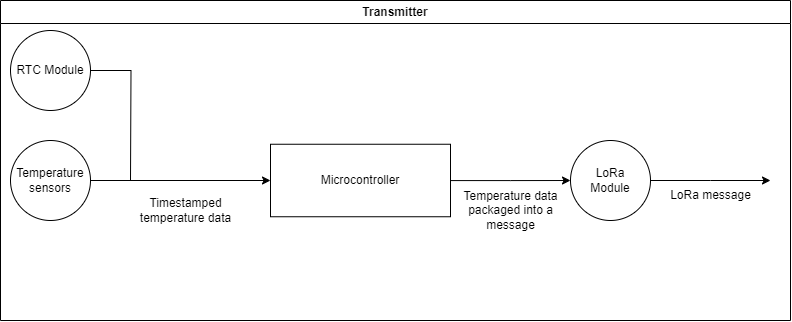

The diagram above was exported from draw.io. Its source (the exported page's mxGraphModel, read from the mxfile embedded in the PNG):
<mxGraphModel dx="1195" dy="643" grid="1" gridSize="10" guides="1" tooltips="1" connect="1" arrows="1" fold="1" page="1" pageScale="1" pageWidth="850" pageHeight="1100" math="0" shadow="0">
  <root>
    <mxCell id="0" />
    <mxCell id="1" parent="0" />
    <mxCell id="h0lgFhRinCzN1165WuQ4-23" style="edgeStyle=orthogonalEdgeStyle;rounded=0;orthogonalLoop=1;jettySize=auto;html=1;entryX=0;entryY=0.5;entryDx=0;entryDy=0;" edge="1" parent="1" source="h0lgFhRinCzN1165WuQ4-20" target="h0lgFhRinCzN1165WuQ4-22">
      <mxGeometry relative="1" as="geometry" />
    </mxCell>
    <mxCell id="h0lgFhRinCzN1165WuQ4-20" value="Temperature sensors" style="ellipse;whiteSpace=wrap;html=1;aspect=fixed;" vertex="1" parent="1">
      <mxGeometry x="20" y="150" width="80" height="80" as="geometry" />
    </mxCell>
    <mxCell id="h0lgFhRinCzN1165WuQ4-24" style="edgeStyle=orthogonalEdgeStyle;rounded=0;orthogonalLoop=1;jettySize=auto;html=1;endSize=6;endArrow=none;endFill=0;" edge="1" parent="1" source="h0lgFhRinCzN1165WuQ4-21">
      <mxGeometry relative="1" as="geometry">
        <mxPoint x="140" y="190" as="targetPoint" />
      </mxGeometry>
    </mxCell>
    <mxCell id="h0lgFhRinCzN1165WuQ4-21" value="RTC Module" style="ellipse;whiteSpace=wrap;html=1;aspect=fixed;" vertex="1" parent="1">
      <mxGeometry x="20" y="40" width="80" height="80" as="geometry" />
    </mxCell>
    <mxCell id="h0lgFhRinCzN1165WuQ4-25" value="Timestamped&lt;br&gt;temperature data" style="text;html=1;align=center;verticalAlign=middle;resizable=0;points=[];autosize=1;strokeColor=none;fillColor=none;" vertex="1" parent="1">
      <mxGeometry x="140" y="200" width="110" height="40" as="geometry" />
    </mxCell>
    <mxCell id="h0lgFhRinCzN1165WuQ4-27" value="Transmitter" style="swimlane;whiteSpace=wrap;html=1;" vertex="1" parent="1">
      <mxGeometry x="10" y="10" width="790" height="320" as="geometry" />
    </mxCell>
    <mxCell id="h0lgFhRinCzN1165WuQ4-30" style="edgeStyle=orthogonalEdgeStyle;rounded=0;orthogonalLoop=1;jettySize=auto;html=1;" edge="1" parent="h0lgFhRinCzN1165WuQ4-27" source="h0lgFhRinCzN1165WuQ4-28">
      <mxGeometry relative="1" as="geometry">
        <mxPoint x="770" y="180" as="targetPoint" />
      </mxGeometry>
    </mxCell>
    <mxCell id="h0lgFhRinCzN1165WuQ4-28" value="LoRa&lt;div&gt;Module&lt;/div&gt;" style="ellipse;whiteSpace=wrap;html=1;aspect=fixed;" vertex="1" parent="h0lgFhRinCzN1165WuQ4-27">
      <mxGeometry x="570" y="140" width="80" height="80" as="geometry" />
    </mxCell>
    <mxCell id="h0lgFhRinCzN1165WuQ4-22" value="Microcontroller" style="whiteSpace=wrap;html=1;" vertex="1" parent="h0lgFhRinCzN1165WuQ4-27">
      <mxGeometry x="270" y="143.75" width="180" height="72.5" as="geometry" />
    </mxCell>
    <mxCell id="h0lgFhRinCzN1165WuQ4-29" style="edgeStyle=orthogonalEdgeStyle;rounded=0;orthogonalLoop=1;jettySize=auto;html=1;entryX=0;entryY=0.5;entryDx=0;entryDy=0;" edge="1" parent="h0lgFhRinCzN1165WuQ4-27" source="h0lgFhRinCzN1165WuQ4-22" target="h0lgFhRinCzN1165WuQ4-28">
      <mxGeometry relative="1" as="geometry" />
    </mxCell>
    <mxCell id="h0lgFhRinCzN1165WuQ4-31" value="Temperature data&lt;br&gt;packaged into a&lt;div&gt;message&lt;/div&gt;" style="text;html=1;align=center;verticalAlign=middle;resizable=0;points=[];autosize=1;strokeColor=none;fillColor=none;" vertex="1" parent="h0lgFhRinCzN1165WuQ4-27">
      <mxGeometry x="450" y="180" width="120" height="60" as="geometry" />
    </mxCell>
    <mxCell id="h0lgFhRinCzN1165WuQ4-32" value="LoRa message" style="text;html=1;align=center;verticalAlign=middle;resizable=0;points=[];autosize=1;strokeColor=none;fillColor=none;" vertex="1" parent="h0lgFhRinCzN1165WuQ4-27">
      <mxGeometry x="660" y="180" width="100" height="30" as="geometry" />
    </mxCell>
  </root>
</mxGraphModel>